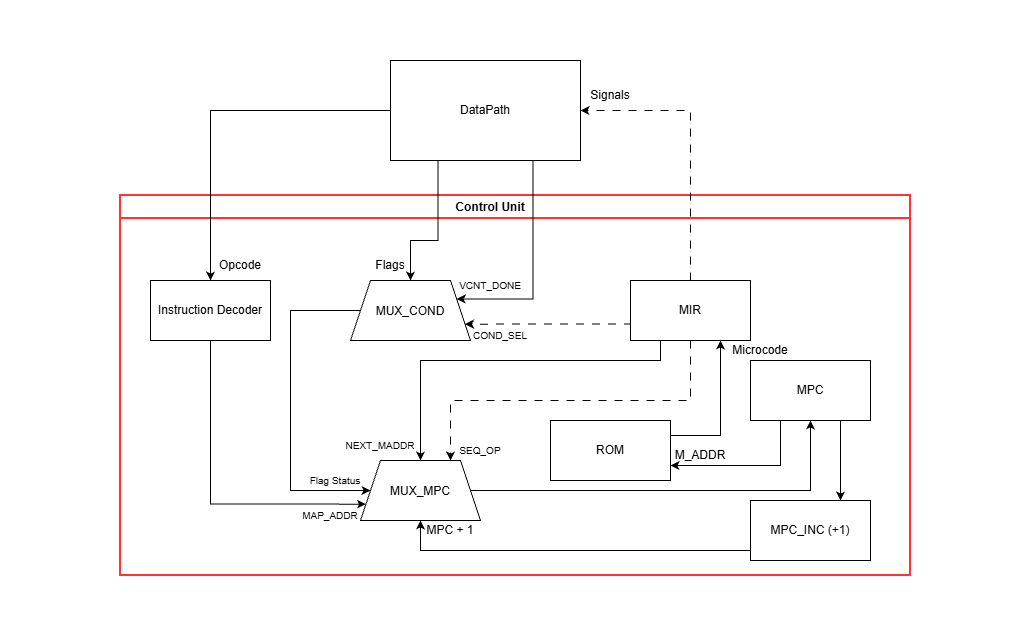

The diagram above was exported from draw.io. Its source (the exported page's mxGraphModel, read from the mxfile embedded in the PNG):
<mxGraphModel dx="1201" dy="764" grid="1" gridSize="10" guides="1" tooltips="1" connect="1" arrows="1" fold="1" page="1" pageScale="1" pageWidth="827" pageHeight="1169" math="0" shadow="0">
  <root>
    <mxCell id="0" />
    <mxCell id="1" parent="0" />
    <mxCell id="rQHvF4ibVwv6nXiIsocr-1" parent="1" style="swimlane;whiteSpace=wrap;html=1;strokeColor=#FF3333;strokeWidth=2;align=left;" value="&lt;font&gt;&lt;span style=&quot;white-space: pre;&quot;&gt;&#09;&lt;/span&gt;&lt;span style=&quot;white-space: pre;&quot;&gt;&#09;&lt;/span&gt;&lt;span style=&quot;white-space: pre;&quot;&gt;&#09;&lt;/span&gt;&lt;span style=&quot;white-space: pre;&quot;&gt;&#09;&lt;/span&gt;&lt;span style=&quot;white-space: pre;&quot;&gt;&#09;&lt;/span&gt;&lt;span style=&quot;white-space: pre;&quot;&gt;&#09;&lt;/span&gt;&lt;span style=&quot;white-space: pre;&quot;&gt;&#09;&lt;/span&gt;&lt;span style=&quot;white-space: pre;&quot;&gt;&#09;&lt;/span&gt;&lt;span style=&quot;white-space: pre;&quot;&gt;&#09;&lt;/span&gt;&lt;span style=&quot;white-space: pre;&quot;&gt;&#09;&lt;/span&gt;&lt;span style=&quot;white-space: pre;&quot;&gt;&#09;&lt;/span&gt;&lt;span style=&quot;white-space: pre;&quot;&gt;&#09;&lt;/span&gt;&amp;nbsp; &amp;nbsp; Control Unit&lt;/font&gt;" vertex="1">
      <mxGeometry height="380" width="790" x="140" y="205" as="geometry" />
    </mxCell>
    <mxCell id="rQHvF4ibVwv6nXiIsocr-29" edge="1" parent="rQHvF4ibVwv6nXiIsocr-1" source="bAJkflTdt9AGnMKQu3JJ-1" style="edgeStyle=orthogonalEdgeStyle;rounded=0;orthogonalLoop=1;jettySize=auto;html=1;entryX=0;entryY=0.75;entryDx=0;entryDy=0;defaultLabelBackgroundColor=page;" target="rQHvF4ibVwv6nXiIsocr-17">
      <mxGeometry relative="1" x="-0.0313" as="geometry">
        <Array as="points">
          <mxPoint x="90" y="308.6" />
        </Array>
      </mxGeometry>
    </mxCell>
    <mxCell id="bAJkflTdt9AGnMKQu3JJ-1" parent="rQHvF4ibVwv6nXiIsocr-1" style="rounded=0;whiteSpace=wrap;html=1;" value="Instruction Decoder" vertex="1">
      <mxGeometry height="60" width="120" x="30" y="85" as="geometry" />
    </mxCell>
    <mxCell id="rQHvF4ibVwv6nXiIsocr-4" parent="rQHvF4ibVwv6nXiIsocr-1" style="text;html=1;whiteSpace=wrap;strokeColor=none;fillColor=none;align=center;verticalAlign=middle;rounded=0;" value="Opcode" vertex="1">
      <mxGeometry height="30" width="60" x="90" y="55" as="geometry" />
    </mxCell>
    <mxCell id="rQHvF4ibVwv6nXiIsocr-35" edge="1" parent="rQHvF4ibVwv6nXiIsocr-1" source="rQHvF4ibVwv6nXiIsocr-5" style="edgeStyle=orthogonalEdgeStyle;rounded=0;orthogonalLoop=1;jettySize=auto;html=1;exitX=0;exitY=0.5;exitDx=0;exitDy=0;entryX=0;entryY=0.5;entryDx=0;entryDy=0;defaultLabelBackgroundColor=page;" target="rQHvF4ibVwv6nXiIsocr-17">
      <mxGeometry relative="1" as="geometry">
        <Array as="points">
          <mxPoint x="170" y="115" />
          <mxPoint x="170" y="295" />
        </Array>
      </mxGeometry>
    </mxCell>
    <mxCell id="rQHvF4ibVwv6nXiIsocr-5" parent="rQHvF4ibVwv6nXiIsocr-1" style="shape=trapezoid;perimeter=trapezoidPerimeter;whiteSpace=wrap;html=1;shapeInside=1;fixedSize=1;" value="MUX_COND" vertex="1">
      <mxGeometry height="60" width="120" x="230" y="85" as="geometry" />
    </mxCell>
    <mxCell id="rQHvF4ibVwv6nXiIsocr-11" parent="rQHvF4ibVwv6nXiIsocr-1" style="text;html=1;whiteSpace=wrap;strokeColor=none;fillColor=none;align=center;verticalAlign=middle;rounded=0;" value="Flags" vertex="1">
      <mxGeometry height="30" width="60" x="240" y="55" as="geometry" />
    </mxCell>
    <mxCell id="rQHvF4ibVwv6nXiIsocr-12" parent="rQHvF4ibVwv6nXiIsocr-1" style="text;html=1;whiteSpace=wrap;strokeColor=none;fillColor=none;align=center;verticalAlign=middle;rounded=0;" value="&lt;font style=&quot;font-size: 10px;&quot;&gt;VCNT_DONE&lt;/font&gt;" vertex="1">
      <mxGeometry height="30" width="60" x="340" y="75" as="geometry" />
    </mxCell>
    <mxCell id="rQHvF4ibVwv6nXiIsocr-15" edge="1" parent="rQHvF4ibVwv6nXiIsocr-1" source="rQHvF4ibVwv6nXiIsocr-13" style="edgeStyle=orthogonalEdgeStyle;rounded=0;orthogonalLoop=1;jettySize=auto;html=1;exitX=0;exitY=0.75;exitDx=0;exitDy=0;entryX=1;entryY=0.75;entryDx=0;entryDy=0;defaultLabelBackgroundColor=page;startArrow=none;startFill=0;endArrow=classic;endFill=1;dashed=1;dashPattern=8 8;" target="rQHvF4ibVwv6nXiIsocr-5">
      <mxGeometry relative="1" x="-0.0051" as="geometry">
        <Array as="points">
          <mxPoint x="510" y="128.6" />
        </Array>
      </mxGeometry>
    </mxCell>
    <mxCell id="rQHvF4ibVwv6nXiIsocr-18" edge="1" parent="rQHvF4ibVwv6nXiIsocr-1" source="rQHvF4ibVwv6nXiIsocr-13" style="edgeStyle=orthogonalEdgeStyle;rounded=0;orthogonalLoop=1;jettySize=auto;html=1;exitX=0.25;exitY=1;exitDx=0;exitDy=0;entryX=0.5;entryY=0;entryDx=0;entryDy=0;defaultLabelBackgroundColor=page;" target="rQHvF4ibVwv6nXiIsocr-17">
      <mxGeometry relative="1" x="0.0444" as="geometry">
        <Array as="points">
          <mxPoint x="540" y="165" />
          <mxPoint x="300" y="165" />
        </Array>
      </mxGeometry>
    </mxCell>
    <mxCell id="rQHvF4ibVwv6nXiIsocr-19" edge="1" parent="rQHvF4ibVwv6nXiIsocr-1" source="rQHvF4ibVwv6nXiIsocr-13" style="edgeStyle=orthogonalEdgeStyle;rounded=0;orthogonalLoop=1;jettySize=auto;html=1;exitX=0.5;exitY=1;exitDx=0;exitDy=0;entryX=0.75;entryY=0;entryDx=0;entryDy=0;defaultLabelBackgroundColor=page;dashed=1;dashPattern=8 8;" target="rQHvF4ibVwv6nXiIsocr-17">
      <mxGeometry relative="1" as="geometry" />
    </mxCell>
    <mxCell id="rQHvF4ibVwv6nXiIsocr-13" parent="rQHvF4ibVwv6nXiIsocr-1" style="rounded=0;whiteSpace=wrap;html=1;" value="MIR" vertex="1">
      <mxGeometry height="60" width="120" x="510" y="85" as="geometry" />
    </mxCell>
    <mxCell id="rQHvF4ibVwv6nXiIsocr-16" parent="rQHvF4ibVwv6nXiIsocr-1" style="text;html=1;whiteSpace=wrap;strokeColor=none;fillColor=none;align=center;verticalAlign=middle;rounded=0;" value="&lt;font style=&quot;font-size: 10px;&quot;&gt;COND_SEL&lt;/font&gt;" vertex="1">
      <mxGeometry height="30" width="60" x="350" y="125" as="geometry" />
    </mxCell>
    <mxCell id="rQHvF4ibVwv6nXiIsocr-33" edge="1" parent="rQHvF4ibVwv6nXiIsocr-1" source="rQHvF4ibVwv6nXiIsocr-17" style="edgeStyle=orthogonalEdgeStyle;rounded=0;orthogonalLoop=1;jettySize=auto;html=1;entryX=0.5;entryY=1;entryDx=0;entryDy=0;defaultLabelBackgroundColor=page;" target="rQHvF4ibVwv6nXiIsocr-24">
      <mxGeometry relative="1" as="geometry" />
    </mxCell>
    <mxCell id="rQHvF4ibVwv6nXiIsocr-17" parent="rQHvF4ibVwv6nXiIsocr-1" style="shape=trapezoid;perimeter=trapezoidPerimeter;whiteSpace=wrap;html=1;shapeInside=1;fixedSize=1;" value="MUX_MPC" vertex="1">
      <mxGeometry height="60" width="120" x="240" y="265" as="geometry" />
    </mxCell>
    <mxCell id="rQHvF4ibVwv6nXiIsocr-23" edge="1" parent="rQHvF4ibVwv6nXiIsocr-1" source="rQHvF4ibVwv6nXiIsocr-22" style="edgeStyle=orthogonalEdgeStyle;rounded=0;orthogonalLoop=1;jettySize=auto;html=1;exitX=1;exitY=0.25;exitDx=0;exitDy=0;entryX=0.75;entryY=1;entryDx=0;entryDy=0;defaultLabelBackgroundColor=page;" target="rQHvF4ibVwv6nXiIsocr-13">
      <mxGeometry relative="1" x="-0.1034" as="geometry" />
    </mxCell>
    <mxCell id="rQHvF4ibVwv6nXiIsocr-22" parent="rQHvF4ibVwv6nXiIsocr-1" style="rounded=0;whiteSpace=wrap;html=1;" value="ROM" vertex="1">
      <mxGeometry height="60" width="120" x="430" y="225" as="geometry" />
    </mxCell>
    <mxCell id="rQHvF4ibVwv6nXiIsocr-27" edge="1" parent="rQHvF4ibVwv6nXiIsocr-1" source="rQHvF4ibVwv6nXiIsocr-24" style="edgeStyle=orthogonalEdgeStyle;rounded=0;orthogonalLoop=1;jettySize=auto;html=1;exitX=0.25;exitY=1;exitDx=0;exitDy=0;entryX=1;entryY=0.75;entryDx=0;entryDy=0;defaultLabelBackgroundColor=page;" target="rQHvF4ibVwv6nXiIsocr-22">
      <mxGeometry relative="1" as="geometry" />
    </mxCell>
    <mxCell id="rQHvF4ibVwv6nXiIsocr-32" edge="1" parent="rQHvF4ibVwv6nXiIsocr-1" source="rQHvF4ibVwv6nXiIsocr-24" style="edgeStyle=orthogonalEdgeStyle;rounded=0;orthogonalLoop=1;jettySize=auto;html=1;exitX=0.75;exitY=1;exitDx=0;exitDy=0;entryX=0.75;entryY=0;entryDx=0;entryDy=0;defaultLabelBackgroundColor=page;" target="rQHvF4ibVwv6nXiIsocr-25">
      <mxGeometry relative="1" as="geometry" />
    </mxCell>
    <mxCell id="rQHvF4ibVwv6nXiIsocr-24" parent="rQHvF4ibVwv6nXiIsocr-1" style="rounded=0;whiteSpace=wrap;html=1;" value="MPC" vertex="1">
      <mxGeometry height="60" width="120" x="630" y="165" as="geometry" />
    </mxCell>
    <mxCell id="rQHvF4ibVwv6nXiIsocr-28" edge="1" parent="rQHvF4ibVwv6nXiIsocr-1" source="rQHvF4ibVwv6nXiIsocr-25" style="edgeStyle=orthogonalEdgeStyle;rounded=0;orthogonalLoop=1;jettySize=auto;html=1;exitX=0;exitY=0.5;exitDx=0;exitDy=0;entryX=0.5;entryY=1;entryDx=0;entryDy=0;defaultLabelBackgroundColor=page;" target="rQHvF4ibVwv6nXiIsocr-17">
      <mxGeometry relative="1" as="geometry">
        <Array as="points">
          <mxPoint x="630" y="355" />
          <mxPoint x="300" y="355" />
        </Array>
      </mxGeometry>
    </mxCell>
    <mxCell id="rQHvF4ibVwv6nXiIsocr-25" parent="rQHvF4ibVwv6nXiIsocr-1" style="rounded=0;whiteSpace=wrap;html=1;" value="MPC_INC (+1)" vertex="1">
      <mxGeometry height="60" width="120" x="630" y="305" as="geometry" />
    </mxCell>
    <mxCell id="rQHvF4ibVwv6nXiIsocr-31" parent="rQHvF4ibVwv6nXiIsocr-1" style="text;html=1;whiteSpace=wrap;strokeColor=none;fillColor=none;align=center;verticalAlign=middle;rounded=0;" value="MPC + 1" vertex="1">
      <mxGeometry height="30" width="60" x="300" y="320" as="geometry" />
    </mxCell>
    <mxCell id="rQHvF4ibVwv6nXiIsocr-20" parent="rQHvF4ibVwv6nXiIsocr-1" style="text;html=1;whiteSpace=wrap;strokeColor=none;fillColor=none;align=center;verticalAlign=middle;rounded=0;" value="&lt;font style=&quot;font-size: 10px;&quot;&gt;NEXT_MADDR&lt;/font&gt;" vertex="1">
      <mxGeometry height="30" width="60" x="230" y="235" as="geometry" />
    </mxCell>
    <mxCell id="rQHvF4ibVwv6nXiIsocr-21" parent="rQHvF4ibVwv6nXiIsocr-1" style="text;html=1;whiteSpace=wrap;strokeColor=none;fillColor=none;align=center;verticalAlign=middle;rounded=0;" value="&lt;font style=&quot;font-size: 10px;&quot;&gt;SEQ_OP&lt;/font&gt;" vertex="1">
      <mxGeometry height="30" width="60" x="330" y="240" as="geometry" />
    </mxCell>
    <mxCell id="rQHvF4ibVwv6nXiIsocr-36" parent="rQHvF4ibVwv6nXiIsocr-1" style="text;html=1;whiteSpace=wrap;strokeColor=none;fillColor=none;align=center;verticalAlign=middle;rounded=0;" value="&lt;font style=&quot;font-size: 10px;&quot;&gt;Flag Status&lt;/font&gt;" vertex="1">
      <mxGeometry height="30" width="70" x="180" y="270" as="geometry" />
    </mxCell>
    <mxCell id="rQHvF4ibVwv6nXiIsocr-30" parent="rQHvF4ibVwv6nXiIsocr-1" style="text;html=1;whiteSpace=wrap;strokeColor=none;fillColor=none;align=center;verticalAlign=middle;rounded=0;" value="&lt;font style=&quot;font-size: 10px;&quot;&gt;MAP_ADDR&lt;/font&gt;" vertex="1">
      <mxGeometry height="30" width="60" x="180" y="305" as="geometry" />
    </mxCell>
    <mxCell id="72ZKqEyCmFQxTEnLNcD--1" parent="rQHvF4ibVwv6nXiIsocr-1" style="text;html=1;whiteSpace=wrap;strokeColor=none;fillColor=none;align=center;verticalAlign=middle;rounded=0;" value="Microcode" vertex="1">
      <mxGeometry height="20" width="60" x="610" y="145" as="geometry" />
    </mxCell>
    <mxCell id="iAYQUz-aIeJAH0svAKcO-1" parent="rQHvF4ibVwv6nXiIsocr-1" style="text;html=1;whiteSpace=wrap;strokeColor=none;fillColor=none;align=center;verticalAlign=middle;rounded=0;" value="M_ADDR" vertex="1">
      <mxGeometry height="30" width="60" x="550" y="245" as="geometry" />
    </mxCell>
    <mxCell id="rQHvF4ibVwv6nXiIsocr-3" edge="1" parent="1" source="rQHvF4ibVwv6nXiIsocr-2" style="edgeStyle=orthogonalEdgeStyle;rounded=0;orthogonalLoop=1;jettySize=auto;html=1;defaultLabelBackgroundColor=page;" target="bAJkflTdt9AGnMKQu3JJ-1">
      <mxGeometry relative="1" as="geometry" />
    </mxCell>
    <mxCell id="rQHvF4ibVwv6nXiIsocr-9" edge="1" parent="1" source="rQHvF4ibVwv6nXiIsocr-2" style="edgeStyle=orthogonalEdgeStyle;rounded=0;orthogonalLoop=1;jettySize=auto;html=1;exitX=0.25;exitY=1;exitDx=0;exitDy=0;entryX=0.5;entryY=0;entryDx=0;entryDy=0;defaultLabelBackgroundColor=page;" target="rQHvF4ibVwv6nXiIsocr-5">
      <mxGeometry relative="1" as="geometry">
        <Array as="points">
          <mxPoint x="457.5" y="250" />
          <mxPoint x="430" y="250" />
        </Array>
      </mxGeometry>
    </mxCell>
    <mxCell id="rQHvF4ibVwv6nXiIsocr-14" edge="1" parent="1" source="rQHvF4ibVwv6nXiIsocr-2" style="edgeStyle=orthogonalEdgeStyle;rounded=0;orthogonalLoop=1;jettySize=auto;html=1;exitX=0.75;exitY=1;exitDx=0;exitDy=0;entryX=1;entryY=0.25;entryDx=0;entryDy=0;defaultLabelBackgroundColor=page;" target="rQHvF4ibVwv6nXiIsocr-5">
      <mxGeometry relative="1" as="geometry">
        <Array as="points">
          <mxPoint x="552.5" y="308.5" />
        </Array>
      </mxGeometry>
    </mxCell>
    <mxCell id="rQHvF4ibVwv6nXiIsocr-2" parent="1" style="rounded=0;whiteSpace=wrap;html=1;" value="DataPath" vertex="1">
      <mxGeometry height="100" width="190" x="410" y="70" as="geometry" />
    </mxCell>
    <mxCell id="rQHvF4ibVwv6nXiIsocr-37" edge="1" parent="1" source="rQHvF4ibVwv6nXiIsocr-13" style="edgeStyle=orthogonalEdgeStyle;rounded=0;orthogonalLoop=1;jettySize=auto;html=1;entryX=1;entryY=0.5;entryDx=0;entryDy=0;defaultLabelBackgroundColor=page;startArrow=none;startFill=0;endArrow=classic;endFill=1;dashed=1;dashPattern=8 8;" target="rQHvF4ibVwv6nXiIsocr-2">
      <mxGeometry relative="1" as="geometry">
        <Array as="points">
          <mxPoint x="710" y="120" />
        </Array>
      </mxGeometry>
    </mxCell>
    <mxCell id="rQHvF4ibVwv6nXiIsocr-38" parent="1" style="text;html=1;whiteSpace=wrap;strokeColor=none;fillColor=none;align=center;verticalAlign=middle;rounded=0;" value="Signals" vertex="1">
      <mxGeometry height="30" width="60" x="600" y="90" as="geometry" />
    </mxCell>
    <mxCell id="BXikukEc-Foc2WWkW6Jk-1" parent="1" style="rounded=0;whiteSpace=wrap;html=1;strokeColor=none;opacity=0;opacityGroup=1;" value="" vertex="1">
      <mxGeometry height="60" width="120" x="475" y="585" as="geometry" />
    </mxCell>
    <mxCell id="BXikukEc-Foc2WWkW6Jk-2" parent="1" style="rounded=0;whiteSpace=wrap;html=1;strokeColor=none;opacity=0;opacityGroup=1;" value="" vertex="1">
      <mxGeometry height="60" width="120" x="20" y="350" as="geometry" />
    </mxCell>
    <mxCell id="BXikukEc-Foc2WWkW6Jk-3" parent="1" style="rounded=0;whiteSpace=wrap;html=1;strokeColor=none;opacity=0;opacityGroup=1;" value="" vertex="1">
      <mxGeometry height="60" width="120" x="930" y="360" as="geometry" />
    </mxCell>
    <mxCell id="CEqy1wdEo-7Lpwav3Noj-2" parent="1" style="rounded=0;whiteSpace=wrap;html=1;strokeColor=none;opacity=0;opacityGroup=1;" value="" vertex="1">
      <mxGeometry height="60" width="120" x="460" y="10" as="geometry" />
    </mxCell>
  </root>
</mxGraphModel>